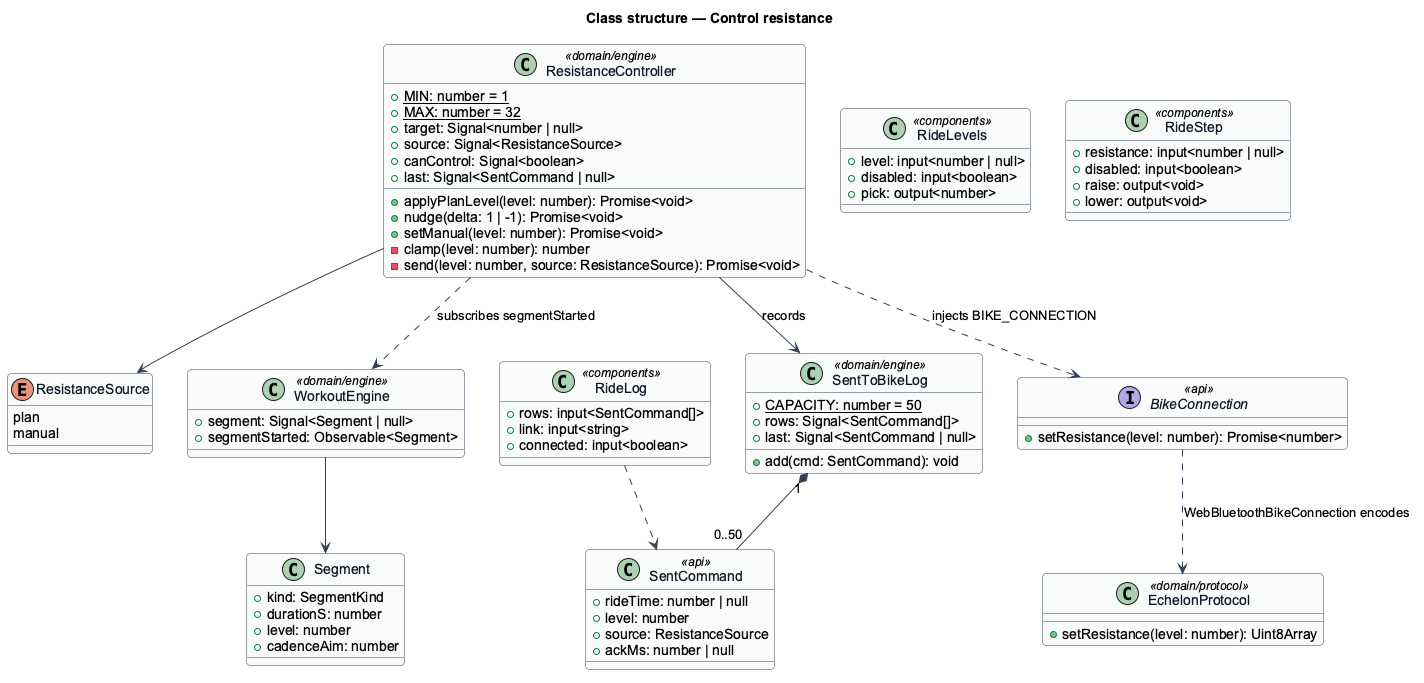

The diagram above was rendered by PlantUML. Its source (embedded in the PNG):
@startuml
' --- shared skin header ---
skinparam backgroundColor #FFFFFF
skinparam shadowing false
skinparam roundcorner 8
skinparam defaultFontName Arial
skinparam ArrowColor #344054
skinparam class {
  BorderColor #344054
  FontColor #101828
  BackgroundColor #F9FAFB
}
' --------------------------
title Class structure — Control resistance
enum ResistanceSource {
  plan
  manual
}
class SentCommand <<api>> {
  +rideTime: number | null
  +level: number
  +source: ResistanceSource
  +ackMs: number | null
}
class ResistanceController <<domain/engine>> {
  +{static} MIN: number = 1
  +{static} MAX: number = 32
  +target: Signal<number | null>
  +source: Signal<ResistanceSource>
  +canControl: Signal<boolean>
  +last: Signal<SentCommand | null>
  +applyPlanLevel(level: number): Promise<void>
  +nudge(delta: 1 | -1): Promise<void>
  +setManual(level: number): Promise<void>
  -clamp(level: number): number
  -send(level: number, source: ResistanceSource): Promise<void>
}
class SentToBikeLog <<domain/engine>> {
  +{static} CAPACITY: number = 50
  +rows: Signal<SentCommand[]>
  +last: Signal<SentCommand | null>
  +add(cmd: SentCommand): void
}
class WorkoutEngine <<domain/engine>> {
  +segment: Signal<Segment | null>
  +segmentStarted: Observable<Segment>
}
class Segment {
  +kind: SegmentKind
  +durationS: number
  +level: number
  +cadenceAim: number
}
interface BikeConnection <<api>> {
  +setResistance(level: number): Promise<number>
}
class EchelonProtocol <<domain/protocol>> {
  +setResistance(level: number): Uint8Array
}
class RideLevels <<components>> {
  +level: input<number | null>
  +disabled: input<boolean>
  +pick: output<number>
}
class RideStep <<components>> {
  +resistance: input<number | null>
  +disabled: input<boolean>
  +raise: output<void>
  +lower: output<void>
}
class RideLog <<components>> {
  +rows: input<SentCommand[]>
  +link: input<string>
  +connected: input<boolean>
}
ResistanceController ..> BikeConnection : injects BIKE_CONNECTION
ResistanceController --> SentToBikeLog : records
ResistanceController --> ResistanceSource
SentToBikeLog "1" *-- "0..50" SentCommand
WorkoutEngine --> Segment
ResistanceController ..> WorkoutEngine : subscribes segmentStarted
BikeConnection ..> EchelonProtocol : WebBluetoothBikeConnection encodes
RideLog ..> SentCommand
@enduml